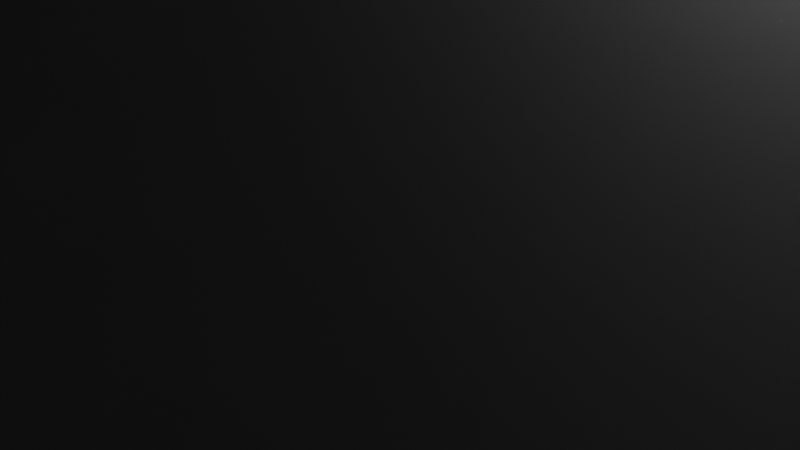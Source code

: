 # Source: Rafka_Bloking_day_3.blend  (saved by Blender 3.6.11; exported with 4.5.12 LTS)
import bpy
from mathutils import Matrix  # noqa: F401  (used for matrix-valued properties, if any)

bpy.ops.wm.read_factory_settings(use_empty=True)
scene = bpy.context.scene
scene.name = 'Scene'

# ---- collections
col_collection = bpy.data.collections.new('Collection'); scene.collection.children.link(col_collection)

# ---- materials (node trees are filled in below, after node groups)
mat_material_005 = bpy.data.materials.new('Material.005')
mat_material_005.use_transparent_shadow = False
mat_material_001 = bpy.data.materials.new('Material.001')
mat_material_001.use_transparent_shadow = False
mat_material_004 = bpy.data.materials.new('Material.004')
mat_material_004.use_transparent_shadow = False
mat_material_006 = bpy.data.materials.new('Material.006')
mat_material_006.use_transparent_shadow = False
mat_material_008 = bpy.data.materials.new('Material.008')
mat_material_008.use_transparent_shadow = False

# ---- material node trees
mat_material_005.use_nodes = True; mat_material_005.node_tree.nodes.clear()
_N = mat_material_005.node_tree.nodes; _L = mat_material_005.node_tree.links
n0 = _N.new('ShaderNodeBsdfPrincipled'); n0.name = 'Principled BSDF'; n0.location = (10, 300)
n0.distribution = 'GGX'
n0.subsurface_method = 'RANDOM_WALK_SKIN'
n0.inputs[3].default_value = 1.45
n0.inputs[27].default_value = (0.0, 0.0, 0.0, 1.0)
n0.inputs[28].default_value = 1.0
n1 = _N.new('ShaderNodeOutputMaterial'); n1.name = 'Material Output'; n1.location = (300, 300)
_L.new(n0.outputs[0], n1.inputs[0])
n1.is_active_output = True
mat_material_001.use_nodes = True; mat_material_001.node_tree.nodes.clear()
_N = mat_material_001.node_tree.nodes; _L = mat_material_001.node_tree.links
n0 = _N.new('ShaderNodeBsdfPrincipled'); n0.name = 'Principled BSDF'; n0.location = (10, 300)
n0.distribution = 'GGX'
n0.subsurface_method = 'RANDOM_WALK_SKIN'
n0.inputs[0].default_value = (0.8, 0.5099, 0.4413, 1.0)
n0.inputs[3].default_value = 1.45
n0.inputs[27].default_value = (0.0, 0.0, 0.0, 1.0)
n0.inputs[28].default_value = 1.0
n1 = _N.new('ShaderNodeOutputMaterial'); n1.name = 'Material Output'; n1.location = (300, 300)
_L.new(n0.outputs[0], n1.inputs[0])
n1.is_active_output = True
mat_material_004.use_nodes = True; mat_material_004.node_tree.nodes.clear()
_N = mat_material_004.node_tree.nodes; _L = mat_material_004.node_tree.links
n0 = _N.new('ShaderNodeBsdfPrincipled'); n0.name = 'Principled BSDF'; n0.location = (10, 300)
n0.distribution = 'GGX'
n0.subsurface_method = 'RANDOM_WALK_SKIN'
n0.inputs[0].default_value = (0.3864, 0.5362, 0.8, 1.0)
n0.inputs[3].default_value = 1.45
n0.inputs[27].default_value = (0.0, 0.0, 0.0, 1.0)
n0.inputs[28].default_value = 1.0
n1 = _N.new('ShaderNodeOutputMaterial'); n1.name = 'Material Output'; n1.location = (300, 300)
_L.new(n0.outputs[0], n1.inputs[0])
n1.is_active_output = True
mat_material_006.use_nodes = True; mat_material_006.node_tree.nodes.clear()
_N = mat_material_006.node_tree.nodes; _L = mat_material_006.node_tree.links
n0 = _N.new('ShaderNodeBsdfPrincipled'); n0.name = 'Principled BSDF'; n0.location = (10, 300)
n0.distribution = 'GGX'
n0.subsurface_method = 'RANDOM_WALK_SKIN'
n0.inputs[0].default_value = (0.8, 0.1164, 0.004476, 1.0)
n0.inputs[3].default_value = 1.45
n0.inputs[27].default_value = (0.0, 0.0, 0.0, 1.0)
n0.inputs[28].default_value = 1.0
n1 = _N.new('ShaderNodeOutputMaterial'); n1.name = 'Material Output'; n1.location = (300, 300)
_L.new(n0.outputs[0], n1.inputs[0])
n1.is_active_output = True
mat_material_008.use_nodes = True; mat_material_008.node_tree.nodes.clear()
_N = mat_material_008.node_tree.nodes; _L = mat_material_008.node_tree.links
n0 = _N.new('ShaderNodeBsdfPrincipled'); n0.name = 'Principled BSDF'; n0.location = (10, 300)
n0.distribution = 'GGX'
n0.subsurface_method = 'RANDOM_WALK_SKIN'
n0.inputs[0].default_value = (0.8, 0.09085, 0.0, 1.0)
n0.inputs[3].default_value = 1.45
n0.inputs[27].default_value = (0.0, 0.0, 0.0, 1.0)
n0.inputs[28].default_value = 1.0
n1 = _N.new('ShaderNodeOutputMaterial'); n1.name = 'Material Output'; n1.location = (300, 300)
_L.new(n0.outputs[0], n1.inputs[0])
n1.is_active_output = True

# ---- world
world_world = bpy.data.worlds.new('World'); scene.world = world_world
world_world.use_nodes = True; world_world.node_tree.nodes.clear()
_N = world_world.node_tree.nodes; _L = world_world.node_tree.links
n0 = _N.new('ShaderNodeOutputWorld'); n0.name = 'World Output'; n0.location = (300, 300)
n1 = _N.new('ShaderNodeBackground'); n1.name = 'Background'; n1.location = (10, 300)
n1.inputs[0].default_value = (0.05088, 0.05088, 0.05088, 1.0)
_L.new(n1.outputs[0], n0.inputs[0])
n0.is_active_output = True
world_world.color = (0.05088, 0.05088, 0.05088)
world_world.use_sun_shadow = False
world_world.sun_shadow_jitter_overblur = 0.0

# ---- cameras
cam_camera = bpy.data.cameras.new('Camera')
cam_camera.clip_end = 100.0
cam_camera.ortho_scale = 7.314

# ---- lights
light_light = bpy.data.lights.new('Light', 'POINT')
light_light.transmission_factor = 0.0
light_light.energy = 1000.0
light_light.shadow_soft_size = 0.1
light_light.shadow_maximum_resolution = 0.006
light_light.use_absolute_resolution = True

# ---- meshes
me_cube = bpy.data.meshes.new('Cube')
me_cube.from_pydata([(0.9999, 1.0, 0.9745), (1.0, -1.0, 1.0), (1.0, -1.0, -1.0), (-1.0, 1.0, 1.0), (-1.0, 1.0, -1.0), (-1.0, -1.0, 1.0), (-1.0, -1.0, -1.0), (0.0, 1.0, -1.0), (0.0, -1.0, 1.0), (0.0, -1.0, -1.0), (0.0001112, 1.0, 1.026), (-1.0, 0.0, -1.0), (1.0, 0.0009369, 1.052), (-1.0, 0.0, 1.0), (1.0, 0.0, -1.0), (0.0, 0.0, -1.0), (-1.681e-05, -0.0009369, 1.052), (-0.2449, 0.05375, 0.9479), (-0.2474, -0.08333, 1.017), (-0.2528, 0.07163, -0.9644), (-0.2553, -0.06545, -0.8986), (1.012, 0.02431, 0.9427), (1.009, -0.1128, 0.9988), (1.004, 0.04219, -0.9765), (1.002, -0.0949, -0.9169), (0.0003983, 0.07654, -0.9916), (-0.101, 0.05671, -0.8965), (0.007791, 1.007, -0.9698), (-0.08443, 0.9872, -0.928), (0.01778, 0.05706, 0.9852), (-0.08827, 0.08026, 1.004), (0.02176, 0.9878, 0.991), (-0.07169, 1.011, 0.9724), (0.271, 0.05365, -0.9813), (0.2723, 0.1055, -0.9809), (0.7332, 0.04033, -0.9814), (0.7345, 0.09222, -0.981), (0.271, 0.05128, 0.1721), (0.2723, 0.1032, 0.1726), (0.7332, 0.03796, 0.172), (0.7346, 0.08985, 0.1725), (0.5106, 0.1067, -0.9948), (0.5105, 0.1034, -0.9948), (0.4906, 0.1075, -0.9948), (0.4905, 0.1041, -0.9948), (0.5106, 0.1062, 0.1826), (0.5105, 0.1028, 0.1825), (0.4906, 0.107, 0.1826), (0.4905, 0.1036, 0.1826), (-0.8515, 1.0, -0.3396), (-0.8515, 1.056, -0.3396), (-0.1756, 1.0, -0.3396), (-0.1756, 1.056, -0.3396), (-0.8515, 1.0, 0.5248), (-0.8515, 1.056, 0.5248), (-0.1756, 1.0, 0.5248), (-0.1756, 1.056, 0.5248), (0.9595, 1.013, 1.1), (0.9601, 1.01, 1.005), (0.971, -0.992, 1.222), (0.9599, -1.0, 1.089), (-0.9744, 1.013, 1.113), (-0.9738, 1.011, 1.017), (-0.9629, -0.9916, 1.235), (-0.974, -0.9999, 1.102), (2.036, 3.906, 0.4991), (2.036, 3.906, 0.0), (2.004, 2.106, 0.4407), (2.004, 2.106, 0.0), (0.3435, 3.946, 0.4699), (0.3435, 3.946, 0.0), (0.3111, 2.146, 0.4699), (0.3111, 2.146, 0.0), (-0.00159, -0.0881, 0.0), (-0.00159, -0.0881, 0.0), (-0.00159, -0.0881, 0.0), (-0.00159, -0.0881, 0.0), (-0.00159, -0.0881, 0.0), (-0.00159, -0.0881, 0.0), (-0.00159, -0.0881, 0.0), (-0.00159, -0.0881, 0.0)], [(10, 0), (0, 12)], [(16, 13, 5, 8), (9, 8, 5, 6), (11, 13, 3, 4), (15, 14, 2, 9), (14, 12, 1, 2), (23, 24, 22, 21), (4, 3, 10, 7), (11, 15, 9, 6), (2, 1, 8, 9), (12, 16, 8, 1), (21, 22, 18, 17), (4, 7, 15, 11), (17, 18, 20, 19), (19, 20, 24, 23), (6, 5, 13, 11), (10, 3, 13, 16), (19, 23, 21, 17), (24, 20, 18, 22), (25, 26, 28, 27), (27, 28, 32, 31), (31, 32, 30, 29), (29, 30, 26, 25), (27, 31, 29, 25), (32, 28, 26, 30), (33, 34, 36, 35), (35, 36, 40, 39), (39, 40, 38, 37), (37, 38, 34, 33), (35, 39, 37, 33), (41, 42, 44, 43), (43, 44, 48, 47), (47, 48, 46, 45), (45, 46, 42, 41), (43, 47, 45, 41), (48, 44, 42, 46), (49, 50, 52, 51), (51, 52, 56, 55), (55, 56, 54, 53), (53, 54, 50, 49), (51, 55, 53, 49), (62, 58, 60, 64), (64, 63, 61, 62), (60, 59, 63, 64), (57, 61, 63, 59), (73, 74, 76, 75), (75, 76, 80, 79), (79, 80, 78, 77), (77, 78, 74, 73), (75, 79, 77, 73), (80, 76, 74, 78)])
_uv = me_cube.uv_layers.new(name='UVMap')
_uv.uv.foreach_set('vector', [0.75, 0.625, 0.875, 0.625, 0.875, 0.75, 0.75, 0.75, 0.375, 0.875, 0.625, 0.875, 0.625, 1.0, 0.375, 1.0, 0.375, 0.125, 0.625, 0.125, 0.625, 0.25, 0.375, 0.25, 0.25, 0.625, 0.375, 0.625, 0.375, 0.75, 0.25, 0.75, 0.375, 0.625, 0.625, 0.625, 0.625, 0.75, 0.375, 0.75, 0.375, 0.0, 0.625, 0.0, 0.625, 0.25, 0.375, 0.25, 0.375, 0.25, 0.625, 0.25, 0.625, 0.375, 0.375, 0.375, 0.125, 0.625, 0.25, 0.625, 0.25, 0.75, 0.125, 0.75, 0.375, 0.75, 0.625, 0.75, 0.625, 0.875, 0.375, 0.875, 0.625, 0.625, 0.75, 0.625, 0.75, 0.75, 0.625, 0.75, 0.375, 0.25, 0.625, 0.25, 0.625, 0.5, 0.375, 0.5, 0.125, 0.5, 0.25, 0.5, 0.25, 0.625, 0.125, 0.625, 0.375, 0.5, 0.625, 0.5, 0.625, 0.75, 0.375, 0.75, 0.375, 0.75, 0.625, 0.75, 0.625, 1.0, 0.375, 1.0, 0.375, 0.0, 0.625, 0.0, 0.625, 0.125, 0.375, 0.125, 0.75, 0.5, 0.875, 0.5, 0.875, 0.625, 0.75, 0.625, 0.125, 0.5, 0.375, 0.5, 0.375, 0.75, 0.125, 0.75, 0.625, 0.5, 0.875, 0.5, 0.875, 0.75, 0.625, 0.75, 0.375, 0.0, 0.625, 0.0, 0.625, 0.25, 0.375, 0.25, 0.375, 0.25, 0.625, 0.25, 0.625, 0.5, 0.375, 0.5, 0.375, 0.5, 0.625, 0.5, 0.625, 0.75, 0.375, 0.75, 0.375, 0.75, 0.625, 0.75, 0.625, 1.0, 0.375, 1.0, 0.125, 0.5, 0.375, 0.5, 0.375, 0.75, 0.125, 0.75, 0.625, 0.5, 0.875, 0.5, 0.875, 0.75, 0.625, 0.75, 0.375, 0.0, 0.625, 0.0, 0.625, 0.25, 0.375, 0.25, 0.375, 0.25, 0.625, 0.25, 0.625, 0.5, 0.375, 0.5, 0.375, 0.5, 0.625, 0.5, 0.625, 0.75, 0.375, 0.75, 0.375, 0.75, 0.625, 0.75, 0.625, 1.0, 0.375, 1.0, 0.125, 0.5, 0.375, 0.5, 0.375, 0.75, 0.125, 0.75, 0.375, 0.0, 0.625, 0.0, 0.625, 0.25, 0.375, 0.25, 0.375, 0.25, 0.625, 0.25, 0.625, 0.5, 0.375, 0.5, 0.375, 0.5, 0.625, 0.5, 0.625, 0.75, 0.375, 0.75, 0.375, 0.75, 0.625, 0.75, 0.625, 1.0, 0.375, 1.0, 0.125, 0.5, 0.375, 0.5, 0.375, 0.75, 0.125, 0.75, 0.625, 0.5, 0.875, 0.5, 0.875, 0.75, 0.625, 0.75, 0.375, 0.0, 0.625, 0.0, 0.625, 0.25, 0.375, 0.25, 0.375, 0.25, 0.625, 0.25, 0.625, 0.5, 0.375, 0.5, 0.375, 0.5, 0.625, 0.5, 0.625, 0.75, 0.375, 0.75, 0.375, 0.75, 0.625, 0.75, 0.625, 1.0, 0.375, 1.0, 0.125, 0.5, 0.375, 0.5, 0.375, 0.75, 0.125, 0.75, 0.375, 0.0, 0.625, 0.0, 0.625, 0.25, 0.375, 0.25, 0.375, 0.5, 0.625, 0.5, 0.625, 0.75, 0.375, 0.75, 0.375, 0.75, 0.625, 0.75, 0.625, 1.0, 0.375, 1.0, 0.125, 0.5, 0.375, 0.5, 0.375, 0.75, 0.125, 0.75, 0.375, 0.0, 0.625, 0.0, 0.625, 0.25, 0.375, 0.25, 0.375, 0.25, 0.625, 0.25, 0.625, 0.5, 0.375, 0.5, 0.375, 0.5, 0.625, 0.5, 0.625, 0.75, 0.375, 0.75, 0.375, 0.75, 0.625, 0.75, 0.625, 1.0, 0.375, 1.0, 0.125, 0.5, 0.375, 0.5, 0.375, 0.75, 0.125, 0.75, 0.625, 0.5, 0.875, 0.5, 0.875, 0.75, 0.625, 0.75])
me_cube.materials.append(mat_material_005)
me_cube.use_mirror_vertex_groups = False
me_cube.update()
me_cube_001 = bpy.data.meshes.new('Cube.001')
me_cube_001.from_pydata([(-0.07588, -0.9795, 3.351), (-0.01259, -0.981, 3.755), (-0.0714, 0.9074, 3.424), (-0.008108, 0.9059, 3.703), (0.907, -0.9154, 0.9298), (0.9703, -0.9169, 1.204), (0.9115, 0.9715, 1.003), (0.9748, 0.97, 1.153), (-0.01479, -1.022, 3.799), (-0.1185, -1.017, 3.98), (-1.005, -0.9555, 0.986), (-0.9842, -0.9536, 1.167), (0.04705, 0.9113, 3.823), (-0.05671, 0.9161, 4.004), (-0.943, 0.978, 1.009), (-0.9223, 0.9798, 1.19), (-0.8411, -0.8965, 1.283), (-0.842, -0.9458, 1.327), (-0.1578, -0.8272, 3.54), (-0.1587, -0.8765, 3.584), (0.8193, -0.9356, 1.283), (0.8184, -0.985, 1.327), (-0.04216, -0.8299, 3.54), (-0.02786, -0.8796, 3.584), (-0.02794, 0.9422, 3.999), (-0.1356, 0.9474, 3.99), (-0.8487, 0.9605, 1.092), (-0.8972, 1.009, 1.096), (0.03231, 0.8775, 3.796), (-0.0303, 0.9446, 3.884), (0.8575, 0.9281, 1.105), (0.8669, 0.9864, 1.17), (0.7862, 0.9017, -1.172), (0.7614, 0.7737, -1.141), (0.7913, 0.902, 0.9842), (0.7664, 0.7741, 1.014), (0.8763, 0.8787, -1.169), (0.8515, 0.7508, -1.138), (0.8814, 0.879, 0.9872), (0.8565, 0.7511, 1.017)], [], [(0, 1, 3, 2), (2, 3, 7, 6), (6, 7, 5, 4), (4, 5, 1, 0), (2, 6, 4, 0), (7, 3, 1, 5), (8, 9, 11, 10), (10, 11, 15, 14), (14, 15, 13, 12), (12, 13, 9, 8), (10, 14, 12, 8), (15, 11, 9, 13), (16, 17, 19, 18), (18, 19, 23, 22), (22, 23, 21, 20), (20, 21, 17, 16), (18, 22, 20, 16), (23, 19, 17, 21), (24, 25, 27, 26), (30, 31, 29, 28), (26, 27, 31, 30), (28, 29, 25, 24), (31, 27, 25, 29), (26, 30, 28, 24), (32, 33, 35, 34), (34, 35, 39, 38), (38, 39, 37, 36), (36, 37, 33, 32), (34, 38, 36, 32), (39, 35, 33, 37)])
_uv = me_cube_001.uv_layers.new(name='UVMap')
_uv.uv.foreach_set('vector', [0.375, 0.0, 0.625, 0.0, 0.625, 0.25, 0.375, 0.25, 0.375, 0.25, 0.625, 0.25, 0.625, 0.5, 0.375, 0.5, 0.375, 0.5, 0.625, 0.5, 0.625, 0.75, 0.375, 0.75, 0.375, 0.75, 0.625, 0.75, 0.625, 1.0, 0.375, 1.0, 0.125, 0.5, 0.375, 0.5, 0.375, 0.75, 0.125, 0.75, 0.625, 0.5, 0.875, 0.5, 0.875, 0.75, 0.625, 0.75, 0.375, 0.0, 0.625, 0.0, 0.625, 0.25, 0.375, 0.25, 0.375, 0.25, 0.625, 0.25, 0.625, 0.5, 0.375, 0.5, 0.375, 0.5, 0.625, 0.5, 0.625, 0.75, 0.375, 0.75, 0.375, 0.75, 0.625, 0.75, 0.625, 1.0, 0.375, 1.0, 0.125, 0.5, 0.375, 0.5, 0.375, 0.75, 0.125, 0.75, 0.625, 0.5, 0.875, 0.5, 0.875, 0.75, 0.625, 0.75, 0.375, 0.0, 0.625, 0.0, 0.625, 0.25, 0.375, 0.25, 0.375, 0.25, 0.625, 0.25, 0.625, 0.5, 0.375, 0.5, 0.375, 0.5, 0.625, 0.5, 0.625, 0.75, 0.375, 0.75, 0.375, 0.75, 0.625, 0.75, 0.625, 1.0, 0.375, 1.0, 0.125, 0.5, 0.375, 0.5, 0.375, 0.75, 0.125, 0.75, 0.625, 0.5, 0.875, 0.5, 0.875, 0.75, 0.625, 0.75, 0.375, 0.0, 0.625, 0.0, 0.625, 0.25, 0.375, 0.25, 0.375, 0.25, 0.625, 0.25, 0.625, 0.5, 0.375, 0.5, 0.375, 0.5, 0.625, 0.5, 0.625, 0.75, 0.375, 0.75, 0.375, 0.75, 0.625, 0.75, 0.625, 1.0, 0.375, 1.0, 0.125, 0.5, 0.375, 0.5, 0.375, 0.75, 0.125, 0.75, 0.625, 0.5, 0.875, 0.5, 0.875, 0.75, 0.625, 0.75, 0.375, 0.0, 0.625, 0.0, 0.625, 0.25, 0.375, 0.25, 0.375, 0.25, 0.625, 0.25, 0.625, 0.5, 0.375, 0.5, 0.375, 0.5, 0.625, 0.5, 0.625, 0.75, 0.375, 0.75, 0.375, 0.75, 0.625, 0.75, 0.625, 1.0, 0.375, 1.0, 0.125, 0.5, 0.375, 0.5, 0.375, 0.75, 0.125, 0.75, 0.625, 0.5, 0.875, 0.5, 0.875, 0.75, 0.625, 0.75])
me_cube_001.materials.append(mat_material_001)
me_cube_001.use_mirror_vertex_groups = False
me_cube_001.update()
me_cube_002 = bpy.data.meshes.new('Cube.002')
me_cube_002.from_pydata([(-0.8515, 1.056, -0.3396), (-0.1756, 1.056, -0.3396), (-0.8515, 1.056, 0.5248), (-0.1756, 1.056, 0.5248)], [], [(3, 1, 0, 2)])
_uv = me_cube_002.uv_layers.new(name='UVMap')
_uv.uv.foreach_set('vector', [0.625, 0.5, 0.875, 0.5, 0.875, 0.75, 0.625, 0.75])
me_cube_002.materials.append(mat_material_004)
me_cube_002.use_mirror_vertex_groups = False
me_cube_002.update()
me_cube_003 = bpy.data.meshes.new('Cube.003')
me_cube_003.from_pydata([], [], [])
_uv = me_cube_003.uv_layers.new(name='UVMap')
_uv.uv.foreach_set('vector', [])
me_cube_003.materials.append(mat_material_006)
me_cube_003.use_mirror_vertex_groups = False
me_cube_003.update()
me_cube_004 = bpy.data.meshes.new('Cube.004')
me_cube_004.from_pydata([(0.2723, 0.1055, -0.9809), (0.7345, 0.09222, -0.981), (0.2723, 0.1032, 0.1726), (0.7346, 0.08985, 0.1725)], [], [(3, 1, 0, 2)])
_uv = me_cube_004.uv_layers.new(name='UVMap')
_uv.uv.foreach_set('vector', [0.625, 0.5, 0.875, 0.5, 0.875, 0.75, 0.625, 0.75])
me_cube_004.materials.append(mat_material_008)
me_cube_004.use_mirror_vertex_groups = False
me_cube_004.update()

# ---- objects
ob_cube = bpy.data.objects.new('Cube', me_cube)
ob_light = bpy.data.objects.new('Light', light_light)
ob_camera = bpy.data.objects.new('Camera', cam_camera)
ob_cube_001 = bpy.data.objects.new('Cube.001', me_cube_001)
ob_cube_002 = bpy.data.objects.new('Cube.002', me_cube_002)
ob_cube_003 = bpy.data.objects.new('Cube.003', me_cube_003)
ob_cube_004 = bpy.data.objects.new('Cube.004', me_cube_004)

# ---- transforms, parenting, visibility, modifiers, constraints
ob_cube.location = (0.0, 8.985, 0.0)
ob_cube.rotation_euler = (0.0, -0.0, 0.02062)
ob_cube.scale = (111.6, 97.65, 46.11)
ob_cube.lock_rotations_4d = False
ob_cube.empty_display_type = 'ARROWS'
ob_cube.lineart.crease_threshold = 0.0
ob_light.location = (4.076, 1.005, 5.904)
ob_light.rotation_euler = (0.6503, 0.05522, 1.866)
ob_light.lock_rotations_4d = False
ob_light.empty_display_type = 'ARROWS'
ob_light.color = (0.0, 0.0, 0.0, 0.0)
ob_light.lineart.crease_threshold = 0.0
ob_camera.location = (7.359, -6.926, 4.958)
ob_camera.rotation_euler = (1.109, 0.0, 0.8149)
ob_camera.lock_rotations_4d = False
ob_camera.empty_display_type = 'ARROWS'
ob_camera.color = (0.0, 0.0, 0.0, 0.0)
ob_camera.display_type = 'WIRE'
ob_camera.lineart.crease_threshold = 0.0
ob_cube_001.location = (0.0, 8.985, 0.0)
ob_cube_001.rotation_euler = (0.0, -0.0, 0.02062)
ob_cube_001.scale = (116.5, 102.0, 48.15)
ob_cube_001.lock_rotations_4d = False
ob_cube_001.empty_display_type = 'ARROWS'
ob_cube_001.lineart.crease_threshold = 0.0
ob_cube_002.location = (0.0, 8.985, 0.0)
ob_cube_002.rotation_euler = (0.0, -0.0, 0.02062)
ob_cube_002.scale = (114.8, 100.5, 47.44)
ob_cube_002.lock_rotations_4d = False
ob_cube_002.empty_display_type = 'ARROWS'
ob_cube_002.lineart.crease_threshold = 0.0
ob_cube_003.location = (0.0, 8.985, 0.0)
ob_cube_003.rotation_euler = (0.0, -0.0, 0.02062)
ob_cube_003.scale = (114.8, 100.5, 47.44)
ob_cube_003.lock_rotations_4d = False
ob_cube_003.empty_display_type = 'ARROWS'
ob_cube_003.lineart.crease_threshold = 0.0
ob_cube_004.location = (0.0, 8.985, 0.0)
ob_cube_004.rotation_euler = (0.0, -0.0, 0.02062)
ob_cube_004.scale = (114.8, 100.5, 47.44)
ob_cube_004.lock_rotations_4d = False
ob_cube_004.empty_display_type = 'ARROWS'
ob_cube_004.lineart.crease_threshold = 0.0

# ---- collection membership
col_collection.objects.link(ob_cube)
col_collection.objects.link(ob_light)
col_collection.objects.link(ob_camera)
col_collection.objects.link(ob_cube_001)
col_collection.objects.link(ob_cube_002)
col_collection.objects.link(ob_cube_003)
col_collection.objects.link(ob_cube_004)

# ---- scene / render settings (as saved in the file)
scene.camera = ob_camera
scene.frame_start = 1; scene.frame_end = 250; scene.frame_set(1)
scene.render.engine = 'BLENDER_EEVEE_NEXT'
scene.cycles.sampling_pattern = 'TABULATED_SOBOL'
scene.view_settings.view_transform = 'Filmic'
bpy.context.view_layer.update()
